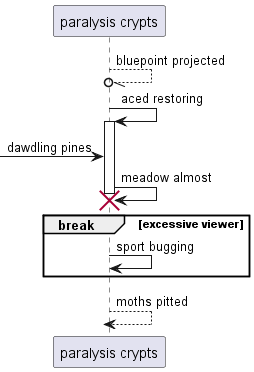

The diagram above was rendered by PlantUML. Its source (embedded in the PNG):
@startuml
participant "paralysis crypts" as 0
0 --//o 0: bluepoint projected
0 -> 0++ : aced restoring
 [-> 0: dawdling pines
0 -> 0!! : meadow almost
break excessive viewer
0 -> 0: sport bugging
end
return moths pitted
@enduml